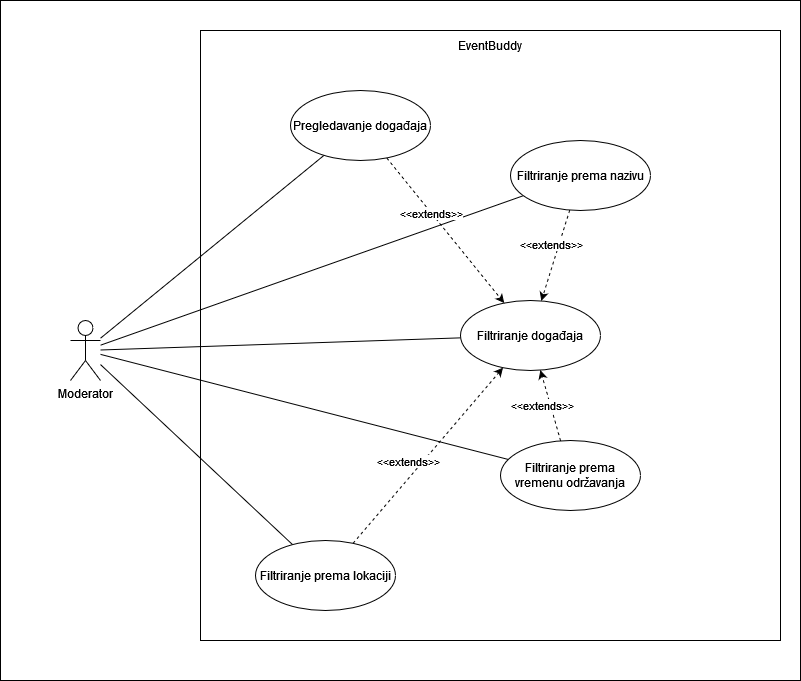

The diagram above was exported from draw.io. Its source (the exported page's mxGraphModel, read from the mxfile embedded in the PNG):
<mxGraphModel dx="1434" dy="746" grid="1" gridSize="10" guides="1" tooltips="1" connect="1" arrows="1" fold="1" page="1" pageScale="1" pageWidth="850" pageHeight="1100" math="0" shadow="0">
  <root>
    <mxCell id="0" />
    <mxCell id="1" parent="0" />
    <mxCell id="n8W8lltXtodzbI-Sp3Sw-1" value="" style="rounded=0;whiteSpace=wrap;html=1;" vertex="1" parent="1">
      <mxGeometry x="30" y="10" width="800" height="680" as="geometry" />
    </mxCell>
    <mxCell id="4OZnzPlDb9OttxvLLSem-16" value="" style="rounded=0;whiteSpace=wrap;html=1;" parent="1" vertex="1">
      <mxGeometry x="230" y="40" width="580" height="610" as="geometry" />
    </mxCell>
    <mxCell id="4OZnzPlDb9OttxvLLSem-18" style="rounded=0;orthogonalLoop=1;jettySize=auto;html=1;endArrow=none;endFill=0;" parent="1" source="4OZnzPlDb9OttxvLLSem-1" target="4OZnzPlDb9OttxvLLSem-2" edge="1">
      <mxGeometry relative="1" as="geometry" />
    </mxCell>
    <mxCell id="4OZnzPlDb9OttxvLLSem-19" style="rounded=0;orthogonalLoop=1;jettySize=auto;html=1;endArrow=none;endFill=0;" parent="1" source="4OZnzPlDb9OttxvLLSem-1" target="4OZnzPlDb9OttxvLLSem-3" edge="1">
      <mxGeometry relative="1" as="geometry" />
    </mxCell>
    <mxCell id="4OZnzPlDb9OttxvLLSem-20" style="rounded=0;orthogonalLoop=1;jettySize=auto;html=1;endArrow=none;endFill=0;" parent="1" source="4OZnzPlDb9OttxvLLSem-1" target="4OZnzPlDb9OttxvLLSem-4" edge="1">
      <mxGeometry relative="1" as="geometry" />
    </mxCell>
    <mxCell id="4OZnzPlDb9OttxvLLSem-21" style="rounded=0;orthogonalLoop=1;jettySize=auto;html=1;endArrow=none;endFill=0;" parent="1" source="4OZnzPlDb9OttxvLLSem-1" target="4OZnzPlDb9OttxvLLSem-5" edge="1">
      <mxGeometry relative="1" as="geometry" />
    </mxCell>
    <mxCell id="4OZnzPlDb9OttxvLLSem-22" style="rounded=0;orthogonalLoop=1;jettySize=auto;html=1;endArrow=none;endFill=0;" parent="1" source="4OZnzPlDb9OttxvLLSem-1" target="4OZnzPlDb9OttxvLLSem-6" edge="1">
      <mxGeometry relative="1" as="geometry" />
    </mxCell>
    <mxCell id="4OZnzPlDb9OttxvLLSem-1" value="Moderator" style="shape=umlActor;verticalLabelPosition=bottom;verticalAlign=top;html=1;" parent="1" vertex="1">
      <mxGeometry x="100" y="330" width="30" height="60" as="geometry" />
    </mxCell>
    <mxCell id="4OZnzPlDb9OttxvLLSem-2" value="&lt;div&gt;Pregledavanje događaja&lt;/div&gt;" style="ellipse;whiteSpace=wrap;html=1;" parent="1" vertex="1">
      <mxGeometry x="320" y="100" width="140" height="70" as="geometry" />
    </mxCell>
    <mxCell id="4OZnzPlDb9OttxvLLSem-3" value="Filtriranje događaja" style="ellipse;whiteSpace=wrap;html=1;" parent="1" vertex="1">
      <mxGeometry x="490" y="310" width="140" height="70" as="geometry" />
    </mxCell>
    <mxCell id="4OZnzPlDb9OttxvLLSem-4" value="Filtriranje prema nazivu" style="ellipse;whiteSpace=wrap;html=1;" parent="1" vertex="1">
      <mxGeometry x="540" y="150" width="140" height="70" as="geometry" />
    </mxCell>
    <mxCell id="4OZnzPlDb9OttxvLLSem-5" value="Filtriranje prema vremenu održavanja" style="ellipse;whiteSpace=wrap;html=1;" parent="1" vertex="1">
      <mxGeometry x="530" y="450" width="140" height="70" as="geometry" />
    </mxCell>
    <mxCell id="4OZnzPlDb9OttxvLLSem-8" style="rounded=0;orthogonalLoop=1;jettySize=auto;html=1;dashed=1;" parent="1" source="4OZnzPlDb9OttxvLLSem-6" target="4OZnzPlDb9OttxvLLSem-3" edge="1">
      <mxGeometry relative="1" as="geometry" />
    </mxCell>
    <mxCell id="4OZnzPlDb9OttxvLLSem-9" value="&lt;div&gt;&amp;lt;&amp;lt;extends&amp;gt;&amp;gt;&lt;/div&gt;" style="edgeLabel;html=1;align=center;verticalAlign=middle;resizable=0;points=[];" parent="4OZnzPlDb9OttxvLLSem-8" vertex="1" connectable="0">
      <mxGeometry x="-0.1422" y="2" relative="1" as="geometry">
        <mxPoint x="-8" y="-6" as="offset" />
      </mxGeometry>
    </mxCell>
    <mxCell id="4OZnzPlDb9OttxvLLSem-6" value="Filtriranje prema lokaciji" style="ellipse;whiteSpace=wrap;html=1;" parent="1" vertex="1">
      <mxGeometry x="285" y="550" width="140" height="70" as="geometry" />
    </mxCell>
    <mxCell id="4OZnzPlDb9OttxvLLSem-10" style="rounded=0;orthogonalLoop=1;jettySize=auto;html=1;dashed=1;" parent="1" source="4OZnzPlDb9OttxvLLSem-5" target="4OZnzPlDb9OttxvLLSem-3" edge="1">
      <mxGeometry relative="1" as="geometry">
        <mxPoint x="560" y="522" as="sourcePoint" />
        <mxPoint x="424" y="460" as="targetPoint" />
      </mxGeometry>
    </mxCell>
    <mxCell id="4OZnzPlDb9OttxvLLSem-11" value="&lt;div&gt;&amp;lt;&amp;lt;extends&amp;gt;&amp;gt;&lt;/div&gt;" style="edgeLabel;html=1;align=center;verticalAlign=middle;resizable=0;points=[];" parent="4OZnzPlDb9OttxvLLSem-10" vertex="1" connectable="0">
      <mxGeometry x="-0.1422" y="2" relative="1" as="geometry">
        <mxPoint x="-8" y="-6" as="offset" />
      </mxGeometry>
    </mxCell>
    <mxCell id="4OZnzPlDb9OttxvLLSem-12" style="rounded=0;orthogonalLoop=1;jettySize=auto;html=1;dashed=1;" parent="1" source="4OZnzPlDb9OttxvLLSem-4" target="4OZnzPlDb9OttxvLLSem-3" edge="1">
      <mxGeometry relative="1" as="geometry">
        <mxPoint x="598" y="471" as="sourcePoint" />
        <mxPoint x="462" y="409" as="targetPoint" />
      </mxGeometry>
    </mxCell>
    <mxCell id="4OZnzPlDb9OttxvLLSem-13" value="&lt;div&gt;&amp;lt;&amp;lt;extends&amp;gt;&amp;gt;&lt;/div&gt;" style="edgeLabel;html=1;align=center;verticalAlign=middle;resizable=0;points=[];" parent="4OZnzPlDb9OttxvLLSem-12" vertex="1" connectable="0">
      <mxGeometry x="-0.1422" y="2" relative="1" as="geometry">
        <mxPoint x="-8" y="-6" as="offset" />
      </mxGeometry>
    </mxCell>
    <mxCell id="4OZnzPlDb9OttxvLLSem-14" style="rounded=0;orthogonalLoop=1;jettySize=auto;html=1;dashed=1;" parent="1" source="4OZnzPlDb9OttxvLLSem-2" target="4OZnzPlDb9OttxvLLSem-3" edge="1">
      <mxGeometry relative="1" as="geometry">
        <mxPoint x="608" y="481" as="sourcePoint" />
        <mxPoint x="472" y="419" as="targetPoint" />
      </mxGeometry>
    </mxCell>
    <mxCell id="4OZnzPlDb9OttxvLLSem-15" value="&lt;div&gt;&amp;lt;&amp;lt;extends&amp;gt;&amp;gt;&lt;/div&gt;" style="edgeLabel;html=1;align=center;verticalAlign=middle;resizable=0;points=[];" parent="4OZnzPlDb9OttxvLLSem-14" vertex="1" connectable="0">
      <mxGeometry x="-0.1422" y="2" relative="1" as="geometry">
        <mxPoint x="-8" y="-6" as="offset" />
      </mxGeometry>
    </mxCell>
    <mxCell id="4OZnzPlDb9OttxvLLSem-17" value="EventBuddy" style="text;html=1;strokeColor=none;fillColor=none;align=center;verticalAlign=middle;whiteSpace=wrap;rounded=0;" parent="1" vertex="1">
      <mxGeometry x="490" y="40" width="60" height="30" as="geometry" />
    </mxCell>
  </root>
</mxGraphModel>